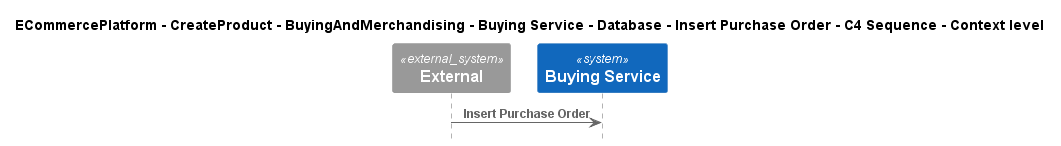

The diagram above was rendered by PlantUML. Its source (embedded in the PNG):
@startuml
!include ..\..\..\..\..\..\..\..\..\.c4s\C4_Sequence.puml

title ECommercePlatform - CreateProduct - BuyingAndMerchandising - Buying Service - Database - Insert Purchase Order - C4 Sequence - Context level

System_Ext(C4InterFlow.SoftwareSystems.ExternalSystem, "External", "")
System(ECommercePlatform.CreateProduct.BuyingAndMerchandising.SoftwareSystems.BuyingService, "Buying Service", "")

Rel(C4InterFlow.SoftwareSystems.ExternalSystem, ECommercePlatform.CreateProduct.BuyingAndMerchandising.SoftwareSystems.BuyingService, "Insert Purchase Order")


@enduml